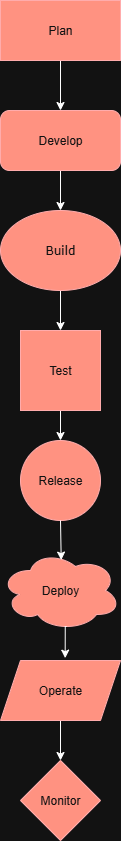

The diagram above was exported from draw.io. Its source (the exported page's mxGraphModel, read from the mxfile embedded in the PNG):
<mxGraphModel dx="1516" dy="955" grid="1" gridSize="10" guides="1" tooltips="1" connect="1" arrows="1" fold="1" page="1" pageScale="1" pageWidth="827" pageHeight="1169" math="0" shadow="0">
  <root>
    <mxCell id="0" />
    <mxCell id="1" parent="0" />
    <mxCell id="DmTtTcp3cp7Ln1hbozIt-13" style="edgeStyle=orthogonalEdgeStyle;rounded=0;orthogonalLoop=1;jettySize=auto;html=1;exitX=0.5;exitY=1;exitDx=0;exitDy=0;entryX=0.5;entryY=0;entryDx=0;entryDy=0;" edge="1" parent="1" source="DmTtTcp3cp7Ln1hbozIt-1" target="DmTtTcp3cp7Ln1hbozIt-4">
      <mxGeometry relative="1" as="geometry" />
    </mxCell>
    <mxCell id="DmTtTcp3cp7Ln1hbozIt-1" value="Plan" style="rounded=0;whiteSpace=wrap;html=1;fillColor=#e51400;fontColor=#ffffff;strokeColor=#B20000;" vertex="1" parent="1">
      <mxGeometry x="360" y="60" width="120" height="60" as="geometry" />
    </mxCell>
    <mxCell id="DmTtTcp3cp7Ln1hbozIt-14" style="edgeStyle=orthogonalEdgeStyle;rounded=0;orthogonalLoop=1;jettySize=auto;html=1;exitX=0.5;exitY=1;exitDx=0;exitDy=0;" edge="1" parent="1" source="DmTtTcp3cp7Ln1hbozIt-4" target="DmTtTcp3cp7Ln1hbozIt-6">
      <mxGeometry relative="1" as="geometry" />
    </mxCell>
    <mxCell id="DmTtTcp3cp7Ln1hbozIt-4" value="Develop" style="rounded=1;whiteSpace=wrap;html=1;fillColor=#e51400;fontColor=#ffffff;strokeColor=#B20000;" vertex="1" parent="1">
      <mxGeometry x="360" y="170" width="120" height="60" as="geometry" />
    </mxCell>
    <mxCell id="DmTtTcp3cp7Ln1hbozIt-15" style="edgeStyle=orthogonalEdgeStyle;rounded=0;orthogonalLoop=1;jettySize=auto;html=1;exitX=0.5;exitY=1;exitDx=0;exitDy=0;" edge="1" parent="1" source="DmTtTcp3cp7Ln1hbozIt-6" target="DmTtTcp3cp7Ln1hbozIt-7">
      <mxGeometry relative="1" as="geometry" />
    </mxCell>
    <mxCell id="DmTtTcp3cp7Ln1hbozIt-6" value="&lt;font face=&quot;Verdana&quot;&gt;Build&lt;/font&gt;" style="ellipse;whiteSpace=wrap;html=1;fillColor=#e51400;fontColor=#ffffff;strokeColor=#B20000;" vertex="1" parent="1">
      <mxGeometry x="360" y="270" width="120" height="80" as="geometry" />
    </mxCell>
    <mxCell id="DmTtTcp3cp7Ln1hbozIt-16" style="edgeStyle=orthogonalEdgeStyle;rounded=0;orthogonalLoop=1;jettySize=auto;html=1;exitX=0.5;exitY=1;exitDx=0;exitDy=0;entryX=0.5;entryY=0;entryDx=0;entryDy=0;" edge="1" parent="1" source="DmTtTcp3cp7Ln1hbozIt-7" target="DmTtTcp3cp7Ln1hbozIt-8">
      <mxGeometry relative="1" as="geometry" />
    </mxCell>
    <mxCell id="DmTtTcp3cp7Ln1hbozIt-7" value="Test" style="whiteSpace=wrap;html=1;aspect=fixed;fillColor=#e51400;fontColor=#ffffff;strokeColor=#B20000;" vertex="1" parent="1">
      <mxGeometry x="380" y="390" width="80" height="80" as="geometry" />
    </mxCell>
    <mxCell id="DmTtTcp3cp7Ln1hbozIt-8" value="Release" style="ellipse;whiteSpace=wrap;html=1;aspect=fixed;fillColor=#e51400;fontColor=#ffffff;strokeColor=#B20000;" vertex="1" parent="1">
      <mxGeometry x="380" y="500" width="80" height="80" as="geometry" />
    </mxCell>
    <mxCell id="DmTtTcp3cp7Ln1hbozIt-9" value="Deploy" style="ellipse;shape=cloud;whiteSpace=wrap;html=1;fillColor=#e51400;fontColor=#ffffff;strokeColor=#B20000;" vertex="1" parent="1">
      <mxGeometry x="360" y="610" width="120" height="80" as="geometry" />
    </mxCell>
    <mxCell id="DmTtTcp3cp7Ln1hbozIt-19" style="edgeStyle=orthogonalEdgeStyle;rounded=0;orthogonalLoop=1;jettySize=auto;html=1;exitX=0.5;exitY=1;exitDx=0;exitDy=0;entryX=0.5;entryY=0;entryDx=0;entryDy=0;" edge="1" parent="1" source="DmTtTcp3cp7Ln1hbozIt-10" target="DmTtTcp3cp7Ln1hbozIt-11">
      <mxGeometry relative="1" as="geometry" />
    </mxCell>
    <mxCell id="DmTtTcp3cp7Ln1hbozIt-10" value="Operate" style="shape=parallelogram;perimeter=parallelogramPerimeter;whiteSpace=wrap;html=1;fixedSize=1;fillColor=#e51400;fontColor=#ffffff;strokeColor=#B20000;" vertex="1" parent="1">
      <mxGeometry x="360" y="720" width="120" height="60" as="geometry" />
    </mxCell>
    <mxCell id="DmTtTcp3cp7Ln1hbozIt-11" value="Monitor" style="rhombus;whiteSpace=wrap;html=1;fillColor=#e51400;fontColor=#ffffff;strokeColor=#B20000;" vertex="1" parent="1">
      <mxGeometry x="380" y="820" width="80" height="80" as="geometry" />
    </mxCell>
    <mxCell id="DmTtTcp3cp7Ln1hbozIt-17" style="edgeStyle=orthogonalEdgeStyle;rounded=0;orthogonalLoop=1;jettySize=auto;html=1;exitX=0.5;exitY=1;exitDx=0;exitDy=0;entryX=0.506;entryY=0.12;entryDx=0;entryDy=0;entryPerimeter=0;" edge="1" parent="1" source="DmTtTcp3cp7Ln1hbozIt-8" target="DmTtTcp3cp7Ln1hbozIt-9">
      <mxGeometry relative="1" as="geometry" />
    </mxCell>
    <mxCell id="DmTtTcp3cp7Ln1hbozIt-18" style="edgeStyle=orthogonalEdgeStyle;rounded=0;orthogonalLoop=1;jettySize=auto;html=1;exitX=0.55;exitY=0.95;exitDx=0;exitDy=0;exitPerimeter=0;entryX=0.539;entryY=-0.039;entryDx=0;entryDy=0;entryPerimeter=0;" edge="1" parent="1" source="DmTtTcp3cp7Ln1hbozIt-9" target="DmTtTcp3cp7Ln1hbozIt-10">
      <mxGeometry relative="1" as="geometry" />
    </mxCell>
  </root>
</mxGraphModel>